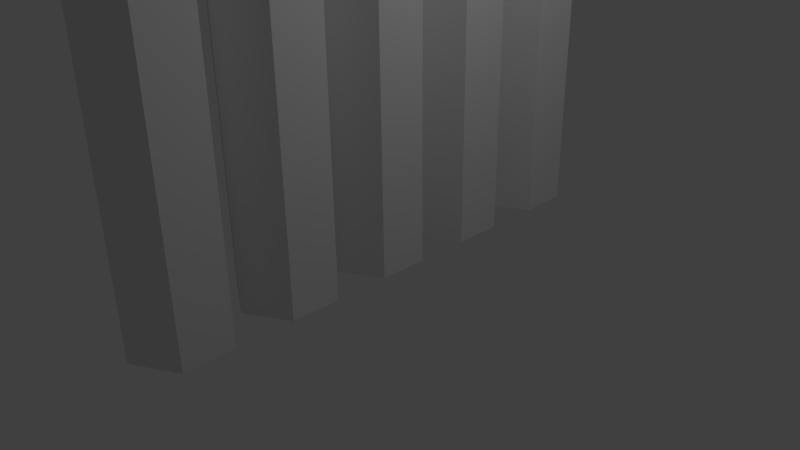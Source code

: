 # Source: pencilsade.blend  (saved by Blender 2.75.0; exported with 4.5.12 LTS)
import bpy
from mathutils import Matrix  # noqa: F401  (used for matrix-valued properties, if any)

bpy.ops.wm.read_factory_settings(use_empty=True)
scene = bpy.context.scene
scene.name = 'Scene'

# ---- collections
col_collection_1 = bpy.data.collections.new('Collection 1'); scene.collection.children.link(col_collection_1)

# ---- materials (node trees are filled in below, after node groups)
mat_material_001 = bpy.data.materials.new('Material.001')
mat_material_001.alpha_threshold = 0.0
mat_material_001.use_transparent_shadow = False
mat_material_001.roughness = 0.5

# ---- material node trees

# ---- world
world_world = bpy.data.worlds.new('World'); scene.world = world_world
world_world.color = (0.05088, 0.05088, 0.05088)
world_world.use_sun_shadow = False
world_world.sun_shadow_jitter_overblur = 0.0
world_world.cycles.sampling_method = 'MANUAL'
world_world.cycles.sample_map_resolution = 256

# ---- cameras
cam_camera = bpy.data.cameras.new('Camera')
cam_camera.clip_end = 100.0
cam_camera.lens = 35.0
cam_camera.sensor_width = 32.0
cam_camera.sensor_height = 18.0
cam_camera.ortho_scale = 7.314
cam_camera.dof.focus_distance = 0.0
cam_camera.dof.aperture_fstop = 128.0

# ---- lights
light_lamp = bpy.data.lights.new('Lamp', 'POINT')
light_lamp.transmission_factor = 0.0
light_lamp.cutoff_distance = 30.0
light_lamp.energy = 100.0
light_lamp.shadow_buffer_clip_start = 1.001
light_lamp.shadow_soft_size = 0.1
light_lamp.shadow_maximum_resolution = 0.006
light_lamp.use_absolute_resolution = True
light_lamp.cycles.use_multiple_importance_sampling = False

# ---- meshes
me_cylinder = bpy.data.meshes.new('Cylinder')
me_cylinder.from_pydata([(1.712, 0.1185, 0.6365), (1.645, 0.1185, 0.7011), (1.204, 0.1185, 0.6764), (1.204, 0.1185, 0.5966), (1.645, 0.1185, 0.572), (1.697, 0.9071, 0.6365), (1.631, 0.8934, 0.7011), (1.193, 0.6923, 0.6764), (1.193, 0.6923, 0.5966), (1.631, 0.8934, 0.572), (1.652, 1.682, 0.6365), (1.587, 1.655, 0.7011), (1.161, 1.256, 0.6764), (1.161, 1.256, 0.5966), (1.587, 1.655, 0.572), (1.578, 2.431, 0.6365), (1.516, 2.39, 0.7011), (1.108, 1.801, 0.6764), (1.108, 1.801, 0.5966), (1.516, 2.39, 0.572), (1.476, 3.139, 0.6365), (1.417, 3.087, 0.7011), (1.035, 2.317, 0.6764), (1.035, 2.317, 0.5966), (1.417, 3.087, 0.572), (1.347, 3.797, 0.6365), (1.294, 3.733, 0.7011), (0.9438, 2.795, 0.6764), (0.9438, 2.795, 0.5966), (1.294, 3.733, 0.572), (1.195, 4.391, 0.6365), (1.147, 4.316, 0.7011), (0.8351, 3.227, 0.6764), (0.8351, 3.227, 0.5966), (1.147, 4.316, 0.572), (1.021, 4.912, 0.6365), (0.9799, 4.828, 0.7011), (0.7113, 3.606, 0.6764), (0.7113, 3.606, 0.5966), (0.9799, 4.828, 0.572), (0.8285, 5.351, 0.6365), (0.7949, 5.26, 0.7011), (0.5743, 3.926, 0.6764), (0.5743, 3.926, 0.5966), (0.7949, 5.26, 0.572), (0.6211, 5.701, 0.6365), (0.5954, 5.603, 0.7011), (0.4265, 4.18, 0.6764), (0.4265, 4.18, 0.5966), (0.5954, 5.603, 0.572), (0.4021, 5.955, 0.6365), (0.3848, 5.853, 0.7011), (0.2705, 4.365, 0.6764), (0.2705, 4.365, 0.5966), (0.3848, 5.853, 0.572), (0.1753, 6.109, 0.6365), (0.1666, 6.005, 0.7011), (0.109, 4.477, 0.6764), (0.109, 4.477, 0.5966), (0.1666, 6.005, 0.572), (-0.05543, 6.16, 0.6365), (-0.05543, 6.055, 0.7011), (-0.05543, 4.515, 0.6764), (-0.05543, 4.515, 0.5966), (-0.05543, 6.055, 0.572), (-0.2862, 6.109, 0.6365), (-0.2774, 6.005, 0.7011), (-0.2198, 4.477, 0.6764), (-0.2198, 4.477, 0.5966), (-0.2774, 6.005, 0.572), (-0.513, 5.955, 0.6365), (-0.4956, 5.853, 0.7011), (-0.3814, 4.365, 0.6764), (-0.3814, 4.365, 0.5966), (-0.4956, 5.853, 0.572), (-0.732, 5.701, 0.6365), (-0.7063, 5.603, 0.7011), (-0.5374, 4.18, 0.6764), (-0.5374, 4.18, 0.5966), (-0.7063, 5.603, 0.572), (-0.9394, 5.351, 0.6365), (-0.9058, 5.26, 0.7011), (-0.6852, 3.926, 0.6764), (-0.6852, 3.926, 0.5966), (-0.9058, 5.26, 0.572), (-1.132, 4.912, 0.6365), (-1.091, 4.828, 0.7011), (-0.8221, 3.606, 0.6764), (-0.8221, 3.606, 0.5966), (-1.091, 4.828, 0.572), (-1.306, 4.391, 0.6365), (-1.258, 4.316, 0.7011), (-0.946, 3.227, 0.6764), (-0.946, 3.227, 0.5966), (-1.258, 4.316, 0.572), (-1.458, 3.797, 0.6365), (-1.405, 3.733, 0.7011), (-1.055, 2.795, 0.6764), (-1.055, 2.795, 0.5966), (-1.405, 3.733, 0.572), (-1.586, 3.139, 0.6365), (-1.528, 3.087, 0.7011), (-1.146, 2.317, 0.6764), (-1.146, 2.317, 0.5966), (-1.528, 3.087, 0.572), (-1.689, 2.431, 0.6365), (-1.627, 2.39, 0.7011), (-1.219, 1.801, 0.6764), (-1.219, 1.801, 0.5966), (-1.627, 2.39, 0.572), (-1.763, 1.682, 0.6365), (-1.698, 1.655, 0.7011), (-1.272, 1.256, 0.6764), (-1.272, 1.256, 0.5966), (-1.698, 1.655, 0.572), (-1.808, 0.9071, 0.6365), (-1.742, 0.8934, 0.7011), (-1.304, 0.6923, 0.6764), (-1.304, 0.6923, 0.5966), (-1.742, 0.8934, 0.572), (-1.823, 0.1185, 0.6365), (-1.756, 0.1185, 0.7011), (-1.315, 0.1185, 0.6764), (-1.315, 0.1185, 0.5966), (-1.756, 0.1185, 0.572), (-1.808, -0.6701, 0.6365), (-1.742, -0.6564, 0.7011), (-1.304, -0.4554, 0.6764), (-1.304, -0.4554, 0.5966), (-1.742, -0.6564, 0.572), (-1.763, -1.445, 0.6365), (-1.698, -1.418, 0.7011), (-1.272, -1.019, 0.6764), (-1.272, -1.019, 0.5966), (-1.698, -1.418, 0.572), (-1.689, -2.194, 0.6365), (-1.627, -2.153, 0.7011), (-1.219, -1.564, 0.6764), (-1.219, -1.564, 0.5966), (-1.627, -2.153, 0.572), (-1.586, -2.902, 0.6365), (-1.528, -2.85, 0.7011), (-1.146, -2.08, 0.6764), (-1.146, -2.08, 0.5966), (-1.528, -2.85, 0.572), (-1.458, -3.56, 0.6365), (-1.405, -3.496, 0.7011), (-1.055, -2.558, 0.6764), (-1.055, -2.558, 0.5966), (-1.405, -3.496, 0.572), (-1.306, -4.154, 0.6365), (-1.258, -4.079, 0.7011), (-0.946, -2.99, 0.6764), (-0.946, -2.99, 0.5966), (-1.258, -4.079, 0.572), (-1.132, -4.675, 0.6365), (-1.091, -4.591, 0.7011), (-0.8221, -3.369, 0.6764), (-0.8221, -3.369, 0.5966), (-1.091, -4.591, 0.572), (-0.9394, -5.114, 0.6365), (-0.9058, -5.023, 0.7011), (-0.6852, -3.689, 0.6764), (-0.6852, -3.689, 0.5966), (-0.9058, -5.023, 0.572), (-0.732, -5.464, 0.6365), (-0.7063, -5.366, 0.7011), (-0.5374, -3.943, 0.6764), (-0.5374, -3.943, 0.5966), (-0.7063, -5.366, 0.572), (-0.513, -5.718, 0.6365), (-0.4956, -5.616, 0.7011), (-0.3814, -4.128, 0.6764), (-0.3814, -4.128, 0.5966), (-0.4956, -5.616, 0.572), (-0.2862, -5.872, 0.6365), (-0.2774, -5.768, 0.7011), (-0.2198, -4.24, 0.6764), (-0.2198, -4.24, 0.5966), (-0.2774, -5.768, 0.572), (-0.05543, -5.923, 0.6365), (-0.05543, -5.818, 0.7011), (-0.05543, -4.278, 0.6764), (-0.05543, -4.278, 0.5966), (-0.05543, -5.818, 0.572), (0.1753, -5.872, 0.6365), (0.1666, -5.768, 0.7011), (0.109, -4.24, 0.6764), (0.109, -4.24, 0.5966), (0.1666, -5.768, 0.572), (0.4021, -5.718, 0.6365), (0.3848, -5.616, 0.7011), (0.2705, -4.128, 0.6764), (0.2705, -4.128, 0.5966), (0.3848, -5.616, 0.572), (0.6211, -5.464, 0.6365), (0.5954, -5.366, 0.7011), (0.4265, -3.943, 0.6764), (0.4265, -3.943, 0.5966), (0.5954, -5.366, 0.572), (0.8285, -5.114, 0.6365), (0.7949, -5.023, 0.7011), (0.5743, -3.689, 0.6764), (0.5743, -3.689, 0.5966), (0.7949, -5.023, 0.572), (1.021, -4.675, 0.6365), (0.9799, -4.591, 0.7011), (0.7113, -3.369, 0.6764), (0.7113, -3.369, 0.5966), (0.9799, -4.591, 0.572), (1.195, -4.154, 0.6365), (1.147, -4.079, 0.7011), (0.8351, -2.99, 0.6764), (0.8351, -2.99, 0.5966), (1.147, -4.079, 0.572), (1.347, -3.56, 0.6365), (1.294, -3.496, 0.7011), (0.9438, -2.558, 0.6764), (0.9438, -2.558, 0.5966), (1.294, -3.496, 0.572), (1.476, -2.902, 0.6365), (1.417, -2.85, 0.7011), (1.035, -2.08, 0.6764), (1.035, -2.08, 0.5966), (1.417, -2.85, 0.572), (1.578, -2.194, 0.6365), (1.516, -2.153, 0.7011), (1.108, -1.564, 0.6764), (1.108, -1.564, 0.5966), (1.516, -2.153, 0.572), (1.652, -1.445, 0.6365), (1.587, -1.418, 0.7011), (1.161, -1.019, 0.6764), (1.161, -1.019, 0.5966), (1.587, -1.418, 0.572), (1.697, -0.6701, 0.6365), (1.631, -0.6564, 0.7011), (1.193, -0.4554, 0.6764), (1.193, -0.4554, 0.5966), (1.631, -0.6564, 0.572), (0.0, 1.0, -1.0), (0.0, 1.0, 1.525), (0.866, 0.5, -1.0), (0.866, 0.5, 1.525), (0.866, -0.5, -1.0), (0.866, -0.5, 1.525), (-8.742e-08, -1.0, -1.0), (-8.742e-08, -1.0, 1.525), (-0.866, -0.5, -1.0), (-0.866, -0.5, 1.525), (-0.866, 0.5, -1.0), (-0.866, 0.5, 1.525), (0.1468, 0.08474, 1.719), (2.794e-07, 0.1695, 1.719), (0.1468, -0.08474, 1.719), (2.646e-07, -0.1695, 1.719), (-0.1468, -0.08474, 1.719), (-0.1468, 0.08474, 1.719), (0.1276, 0.07368, 1.825), (3.653e-07, 0.1474, 1.825), (0.1276, -0.07368, 1.825), (3.524e-07, -0.1474, 1.825), (-0.1276, -0.07368, 1.825), (-0.1276, 0.07368, 1.825), (0.0, 3.104, -1.0), (0.0, 3.104, 1.525), (0.866, 2.604, -1.0), (0.866, 2.604, 1.525), (0.866, 1.604, -1.0), (0.866, 1.604, 1.525), (-8.742e-08, 1.104, -1.0), (-8.742e-08, 1.104, 1.525), (-0.866, 1.604, -1.0), (-0.866, 1.604, 1.525), (-0.866, 2.604, -1.0), (-0.866, 2.604, 1.525), (0.1468, 2.188, 1.719), (2.794e-07, 2.273, 1.719), (0.1468, 2.019, 1.719), (2.646e-07, 1.934, 1.719), (-0.1468, 2.019, 1.719), (-0.1468, 2.188, 1.719), (0.1276, 2.177, 1.825), (3.653e-07, 2.251, 1.825), (0.1276, 2.03, 1.825), (3.524e-07, 1.956, 1.825), (-0.1276, 2.03, 1.825), (-0.1276, 2.177, 1.825), (0.0, -1.123, -1.0), (0.0, -1.123, 1.525), (0.866, -1.623, -1.0), (0.866, -1.623, 1.525), (0.866, -2.623, -1.0), (0.866, -2.623, 1.525), (-8.742e-08, -3.123, -1.0), (-8.742e-08, -3.123, 1.525), (-0.866, -2.623, -1.0), (-0.866, -2.623, 1.525), (-0.866, -1.623, -1.0), (-0.866, -1.623, 1.525), (0.1468, -2.038, 1.719), (2.794e-07, -1.953, 1.719), (0.1468, -2.208, 1.719), (2.646e-07, -2.292, 1.719), (-0.1468, -2.208, 1.719), (-0.1468, -2.038, 1.719), (0.1276, -2.049, 1.825), (3.653e-07, -1.976, 1.825), (0.1276, -2.197, 1.825), (3.524e-07, -2.27, 1.825), (-0.1276, -2.197, 1.825), (-0.1276, -2.049, 1.825), (0.0, -3.304, -1.0), (0.0, -3.304, 1.525), (0.866, -3.804, -1.0), (0.866, -3.804, 1.525), (0.866, -4.804, -1.0), (0.866, -4.804, 1.525), (-8.742e-08, -5.304, -1.0), (-8.742e-08, -5.304, 1.525), (-0.866, -4.804, -1.0), (-0.866, -4.804, 1.525), (-0.866, -3.804, -1.0), (-0.866, -3.804, 1.525), (0.1468, -4.219, 1.719), (2.794e-07, -4.134, 1.719), (0.1468, -4.388, 1.719), (2.646e-07, -4.473, 1.719), (-0.1468, -4.388, 1.719), (-0.1468, -4.219, 1.719), (0.1276, -4.23, 1.825), (3.653e-07, -4.156, 1.825), (0.1276, -4.377, 1.825), (3.524e-07, -4.451, 1.825), (-0.1276, -4.377, 1.825), (-0.1276, -4.23, 1.825), (0.0, 5.232, -1.0), (0.0, 5.232, 1.525), (0.866, 4.732, -1.0), (0.866, 4.732, 1.525), (0.866, 3.732, -1.0), (0.866, 3.732, 1.525), (-8.742e-08, 3.232, -1.0), (-8.742e-08, 3.232, 1.525), (-0.866, 3.732, -1.0), (-0.866, 3.732, 1.525), (-0.866, 4.732, -1.0), (-0.866, 4.732, 1.525), (0.1468, 4.317, 1.719), (2.794e-07, 4.401, 1.719), (0.1468, 4.147, 1.719), (2.646e-07, 4.062, 1.719), (-0.1468, 4.147, 1.719), (-0.1468, 4.317, 1.719), (0.1276, 4.305, 1.825), (3.653e-07, 4.379, 1.825), (0.1276, 4.158, 1.825), (3.524e-07, 4.084, 1.825), (-0.1276, 4.158, 1.825), (-0.1276, 4.305, 1.825)], [], [(0, 5, 6, 1), (1, 6, 7, 2), (2, 7, 8, 3), (3, 8, 9, 4), (0, 4, 9, 5), (5, 10, 11, 6), (6, 11, 12, 7), (7, 12, 13, 8), (8, 13, 14, 9), (9, 14, 10, 5), (10, 15, 16, 11), (11, 16, 17, 12), (12, 17, 18, 13), (13, 18, 19, 14), (14, 19, 15, 10), (15, 20, 21, 16), (16, 21, 22, 17), (17, 22, 23, 18), (18, 23, 24, 19), (19, 24, 20, 15), (20, 25, 26, 21), (21, 26, 27, 22), (22, 27, 28, 23), (23, 28, 29, 24), (24, 29, 25, 20), (25, 30, 31, 26), (26, 31, 32, 27), (27, 32, 33, 28), (28, 33, 34, 29), (29, 34, 30, 25), (30, 35, 36, 31), (31, 36, 37, 32), (32, 37, 38, 33), (33, 38, 39, 34), (34, 39, 35, 30), (35, 40, 41, 36), (36, 41, 42, 37), (37, 42, 43, 38), (38, 43, 44, 39), (39, 44, 40, 35), (40, 45, 46, 41), (41, 46, 47, 42), (42, 47, 48, 43), (43, 48, 49, 44), (44, 49, 45, 40), (45, 50, 51, 46), (46, 51, 52, 47), (47, 52, 53, 48), (48, 53, 54, 49), (49, 54, 50, 45), (50, 55, 56, 51), (51, 56, 57, 52), (52, 57, 58, 53), (53, 58, 59, 54), (54, 59, 55, 50), (55, 60, 61, 56), (56, 61, 62, 57), (57, 62, 63, 58), (58, 63, 64, 59), (59, 64, 60, 55), (60, 65, 66, 61), (61, 66, 67, 62), (62, 67, 68, 63), (63, 68, 69, 64), (64, 69, 65, 60), (65, 70, 71, 66), (66, 71, 72, 67), (67, 72, 73, 68), (68, 73, 74, 69), (69, 74, 70, 65), (70, 75, 76, 71), (71, 76, 77, 72), (72, 77, 78, 73), (73, 78, 79, 74), (74, 79, 75, 70), (75, 80, 81, 76), (76, 81, 82, 77), (77, 82, 83, 78), (78, 83, 84, 79), (79, 84, 80, 75), (80, 85, 86, 81), (81, 86, 87, 82), (82, 87, 88, 83), (83, 88, 89, 84), (84, 89, 85, 80), (85, 90, 91, 86), (86, 91, 92, 87), (87, 92, 93, 88), (88, 93, 94, 89), (89, 94, 90, 85), (90, 95, 96, 91), (91, 96, 97, 92), (92, 97, 98, 93), (93, 98, 99, 94), (94, 99, 95, 90), (95, 100, 101, 96), (96, 101, 102, 97), (97, 102, 103, 98), (98, 103, 104, 99), (99, 104, 100, 95), (100, 105, 106, 101), (101, 106, 107, 102), (102, 107, 108, 103), (103, 108, 109, 104), (104, 109, 105, 100), (105, 110, 111, 106), (106, 111, 112, 107), (107, 112, 113, 108), (108, 113, 114, 109), (109, 114, 110, 105), (110, 115, 116, 111), (111, 116, 117, 112), (112, 117, 118, 113), (113, 118, 119, 114), (114, 119, 115, 110), (115, 120, 121, 116), (116, 121, 122, 117), (117, 122, 123, 118), (118, 123, 124, 119), (119, 124, 120, 115), (120, 125, 126, 121), (121, 126, 127, 122), (122, 127, 128, 123), (123, 128, 129, 124), (124, 129, 125, 120), (125, 130, 131, 126), (126, 131, 132, 127), (127, 132, 133, 128), (128, 133, 134, 129), (129, 134, 130, 125), (130, 135, 136, 131), (131, 136, 137, 132), (132, 137, 138, 133), (133, 138, 139, 134), (134, 139, 135, 130), (135, 140, 141, 136), (136, 141, 142, 137), (137, 142, 143, 138), (138, 143, 144, 139), (139, 144, 140, 135), (140, 145, 146, 141), (141, 146, 147, 142), (142, 147, 148, 143), (143, 148, 149, 144), (144, 149, 145, 140), (145, 150, 151, 146), (146, 151, 152, 147), (147, 152, 153, 148), (148, 153, 154, 149), (149, 154, 150, 145), (150, 155, 156, 151), (151, 156, 157, 152), (152, 157, 158, 153), (153, 158, 159, 154), (154, 159, 155, 150), (155, 160, 161, 156), (156, 161, 162, 157), (157, 162, 163, 158), (158, 163, 164, 159), (159, 164, 160, 155), (160, 165, 166, 161), (161, 166, 167, 162), (162, 167, 168, 163), (163, 168, 169, 164), (164, 169, 165, 160), (165, 170, 171, 166), (166, 171, 172, 167), (167, 172, 173, 168), (168, 173, 174, 169), (169, 174, 170, 165), (170, 175, 176, 171), (171, 176, 177, 172), (172, 177, 178, 173), (173, 178, 179, 174), (174, 179, 175, 170), (175, 180, 181, 176), (176, 181, 182, 177), (177, 182, 183, 178), (178, 183, 184, 179), (179, 184, 180, 175), (180, 185, 186, 181), (181, 186, 187, 182), (182, 187, 188, 183), (183, 188, 189, 184), (184, 189, 185, 180), (185, 190, 191, 186), (186, 191, 192, 187), (187, 192, 193, 188), (188, 193, 194, 189), (189, 194, 190, 185), (190, 195, 196, 191), (191, 196, 197, 192), (192, 197, 198, 193), (193, 198, 199, 194), (194, 199, 195, 190), (195, 200, 201, 196), (196, 201, 202, 197), (197, 202, 203, 198), (198, 203, 204, 199), (199, 204, 200, 195), (200, 205, 206, 201), (201, 206, 207, 202), (202, 207, 208, 203), (203, 208, 209, 204), (204, 209, 205, 200), (205, 210, 211, 206), (206, 211, 212, 207), (207, 212, 213, 208), (208, 213, 214, 209), (209, 214, 210, 205), (210, 215, 216, 211), (211, 216, 217, 212), (212, 217, 218, 213), (213, 218, 219, 214), (214, 219, 215, 210), (215, 220, 221, 216), (216, 221, 222, 217), (217, 222, 223, 218), (218, 223, 224, 219), (219, 224, 220, 215), (220, 225, 226, 221), (221, 226, 227, 222), (222, 227, 228, 223), (223, 228, 229, 224), (224, 229, 225, 220), (225, 230, 231, 226), (226, 231, 232, 227), (227, 232, 233, 228), (228, 233, 234, 229), (229, 234, 230, 225), (230, 235, 236, 231), (231, 236, 237, 232), (232, 237, 238, 233), (233, 238, 239, 234), (234, 239, 235, 230), (235, 0, 1, 236), (236, 1, 2, 237), (237, 2, 3, 238), (238, 3, 4, 239), (239, 4, 0, 235), (240, 241, 243, 242), (242, 243, 245, 244), (244, 245, 247, 246), (246, 247, 249, 248), (249, 247, 255, 256), (250, 251, 241, 240), (248, 249, 251, 250), (240, 242, 244, 246, 248, 250), (257, 256, 262, 263), (245, 243, 252, 254), (251, 249, 256, 257), (243, 241, 253, 252), (247, 245, 254, 255), (241, 251, 257, 253), (258, 259, 263, 262, 261, 260), (255, 254, 260, 261), (252, 253, 259, 258), (253, 257, 263, 259), (256, 255, 261, 262), (254, 252, 258, 260), (264, 265, 267, 266), (266, 267, 269, 268), (268, 269, 271, 270), (270, 271, 273, 272), (273, 271, 279, 280), (274, 275, 265, 264), (272, 273, 275, 274), (264, 266, 268, 270, 272, 274), (281, 280, 286, 287), (269, 267, 276, 278), (275, 273, 280, 281), (267, 265, 277, 276), (271, 269, 278, 279), (265, 275, 281, 277), (282, 283, 287, 286, 285, 284), (279, 278, 284, 285), (276, 277, 283, 282), (277, 281, 287, 283), (280, 279, 285, 286), (278, 276, 282, 284), (288, 289, 291, 290), (290, 291, 293, 292), (292, 293, 295, 294), (294, 295, 297, 296), (297, 295, 303, 304), (298, 299, 289, 288), (296, 297, 299, 298), (288, 290, 292, 294, 296, 298), (305, 304, 310, 311), (293, 291, 300, 302), (299, 297, 304, 305), (291, 289, 301, 300), (295, 293, 302, 303), (289, 299, 305, 301), (306, 307, 311, 310, 309, 308), (303, 302, 308, 309), (300, 301, 307, 306), (301, 305, 311, 307), (304, 303, 309, 310), (302, 300, 306, 308), (312, 313, 315, 314), (314, 315, 317, 316), (316, 317, 319, 318), (318, 319, 321, 320), (321, 319, 327, 328), (322, 323, 313, 312), (320, 321, 323, 322), (312, 314, 316, 318, 320, 322), (329, 328, 334, 335), (317, 315, 324, 326), (323, 321, 328, 329), (315, 313, 325, 324), (319, 317, 326, 327), (313, 323, 329, 325), (330, 331, 335, 334, 333, 332), (327, 326, 332, 333), (324, 325, 331, 330), (325, 329, 335, 331), (328, 327, 333, 334), (326, 324, 330, 332), (336, 337, 339, 338), (338, 339, 341, 340), (340, 341, 343, 342), (342, 343, 345, 344), (345, 343, 351, 352), (346, 347, 337, 336), (344, 345, 347, 346), (336, 338, 340, 342, 344, 346), (353, 352, 358, 359), (341, 339, 348, 350), (347, 345, 352, 353), (339, 337, 349, 348), (343, 341, 350, 351), (337, 347, 353, 349), (354, 355, 359, 358, 357, 356), (351, 350, 356, 357), (348, 349, 355, 354), (349, 353, 359, 355), (352, 351, 357, 358), (350, 348, 354, 356)])
_uv = me_cylinder.uv_layers.new(name='UVMap')
_uv.uv.foreach_set('vector', [0.4199, 0.2675, 0.4719, 0.2618, 0.4722, 0.2682, 0.4202, 0.2738, 0.4202, 0.2738, 0.4722, 0.2682, 0.4633, 0.3007, 0.4218, 0.3042, 0.4218, 0.3042, 0.4633, 0.3007, 0.4639, 0.3066, 0.4221, 0.31, 0.4221, 0.31, 0.4639, 0.3066, 0.4811, 0.338, 0.4234, 0.3425, 0.4237, 0.3494, 0.4234, 0.3425, 0.4811, 0.338, 0.4827, 0.3448, 0.4719, 0.2618, 0.5229, 0.2519, 0.5231, 0.2585, 0.4722, 0.2682, 0.4722, 0.2682, 0.5231, 0.2585, 0.5043, 0.295, 0.4633, 0.3007, 0.4633, 0.3007, 0.5043, 0.295, 0.5052, 0.3009, 0.4639, 0.3066, 0.4639, 0.3066, 0.5052, 0.3009, 0.5378, 0.3301, 0.4811, 0.338, 0.4811, 0.338, 0.5378, 0.3301, 0.5407, 0.3367, 0.4827, 0.3448, 0.5229, 0.2519, 0.5713, 0.2387, 0.5716, 0.2452, 0.5231, 0.2585, 0.5231, 0.2585, 0.5716, 0.2452, 0.5439, 0.2872, 0.5043, 0.295, 0.5043, 0.295, 0.5439, 0.2872, 0.5453, 0.293, 0.5052, 0.3009, 0.5052, 0.3009, 0.5453, 0.293, 0.5929, 0.3192, 0.5378, 0.3301, 0.5378, 0.3301, 0.5929, 0.3192, 0.5969, 0.3256, 0.5407, 0.3367, 0.5713, 0.2387, 0.6155, 0.2233, 0.6158, 0.2295, 0.5716, 0.2452, 0.5716, 0.2452, 0.6158, 0.2295, 0.5818, 0.2777, 0.5439, 0.2872, 0.5439, 0.2872, 0.5818, 0.2777, 0.5834, 0.2834, 0.5453, 0.293, 0.5453, 0.293, 0.5834, 0.2834, 0.6452, 0.3058, 0.5929, 0.3192, 0.5929, 0.3192, 0.6452, 0.3058, 0.6503, 0.3118, 0.5969, 0.3256, 0.6155, 0.2233, 0.6545, 0.2075, 0.6546, 0.213, 0.6158, 0.2295, 0.6158, 0.2295, 0.6546, 0.213, 0.6169, 0.2665, 0.5818, 0.2777, 0.5818, 0.2777, 0.6169, 0.2665, 0.6189, 0.2721, 0.5834, 0.2834, 0.5834, 0.2834, 0.6189, 0.2721, 0.6936, 0.2908, 0.6452, 0.3058, 0.6452, 0.3058, 0.6936, 0.2908, 0.6996, 0.2963, 0.6503, 0.3118, 0.6545, 0.2075, 0.6877, 0.1929, 0.6875, 0.1976, 0.6546, 0.213, 0.6546, 0.213, 0.6875, 0.1976, 0.6486, 0.254, 0.6169, 0.2665, 0.6169, 0.2665, 0.6486, 0.254, 0.651, 0.2596, 0.6189, 0.2721, 0.6189, 0.2721, 0.651, 0.2596, 0.7373, 0.275, 0.6936, 0.2908, 0.6936, 0.2908, 0.7373, 0.275, 0.7441, 0.2801, 0.6996, 0.2963, 0.6877, 0.1929, 0.7152, 0.1809, 0.7145, 0.185, 0.6875, 0.1976, 0.6875, 0.1976, 0.7145, 0.185, 0.6762, 0.2408, 0.6486, 0.254, 0.6486, 0.254, 0.6762, 0.2408, 0.679, 0.2462, 0.651, 0.2596, 0.651, 0.2596, 0.679, 0.2462, 0.7759, 0.259, 0.7373, 0.275, 0.7373, 0.275, 0.7759, 0.259, 0.7834, 0.2635, 0.7441, 0.2801, 0.7152, 0.1809, 0.7373, 0.1726, 0.7359, 0.176, 0.7145, 0.185, 0.7145, 0.185, 0.7359, 0.176, 0.6993, 0.2272, 0.6762, 0.2408, 0.6762, 0.2408, 0.6993, 0.2272, 0.7027, 0.2324, 0.679, 0.2462, 0.679, 0.2462, 0.7027, 0.2324, 0.8086, 0.2427, 0.7759, 0.259, 0.7759, 0.259, 0.8086, 0.2427, 0.8168, 0.2467, 0.7834, 0.2635, 0.7373, 0.1726, 0.7546, 0.168, 0.7526, 0.171, 0.7359, 0.176, 0.7359, 0.176, 0.7526, 0.171, 0.7175, 0.2136, 0.6993, 0.2272, 0.6993, 0.2272, 0.7175, 0.2136, 0.7217, 0.2184, 0.7027, 0.2324, 0.7027, 0.2324, 0.7217, 0.2184, 0.8349, 0.2261, 0.8086, 0.2427, 0.8086, 0.2427, 0.8349, 0.2261, 0.8436, 0.2294, 0.8168, 0.2467, 0.7546, 0.168, 0.7676, 0.1669, 0.765, 0.1694, 0.7526, 0.171, 0.7526, 0.171, 0.765, 0.1694, 0.7306, 0.2003, 0.7175, 0.2136, 0.7175, 0.2136, 0.7306, 0.2003, 0.7357, 0.2042, 0.7217, 0.2184, 0.7217, 0.2184, 0.7357, 0.2042, 0.854, 0.2094, 0.8349, 0.2261, 0.8349, 0.2261, 0.854, 0.2094, 0.8632, 0.2117, 0.8436, 0.2294, 0.7676, 0.1669, 0.7767, 0.1685, 0.7735, 0.1704, 0.765, 0.1694, 0.765, 0.1694, 0.7735, 0.1704, 0.7384, 0.1877, 0.7306, 0.2003, 0.7306, 0.2003, 0.7384, 0.1877, 0.7443, 0.19, 0.7357, 0.2042, 0.7357, 0.2042, 0.7443, 0.19, 0.8656, 0.1924, 0.854, 0.2094, 0.854, 0.2094, 0.8656, 0.1924, 0.8751, 0.1936, 0.8632, 0.2117, 0.7767, 0.1685, 0.7827, 0.1723, 0.7775, 0.1727, 0.7735, 0.1704, 0.7735, 0.1704, 0.7775, 0.1727, 0.7412, 0.1758, 0.7384, 0.1877, 0.7384, 0.1877, 0.7412, 0.1758, 0.7473, 0.1759, 0.7443, 0.19, 0.7443, 0.19, 0.7473, 0.1759, 0.8693, 0.1754, 0.8656, 0.1924, 0.8656, 0.1924, 0.8693, 0.1754, 0.8789, 0.1753, 0.8751, 0.1936, 0.7827, 0.1723, 0.7782, 0.1766, 0.7748, 0.1754, 0.7775, 0.1727, 0.7775, 0.1727, 0.7748, 0.1754, 0.739, 0.164, 0.7412, 0.1758, 0.7412, 0.1758, 0.739, 0.164, 0.7447, 0.1619, 0.7473, 0.1759, 0.7473, 0.1759, 0.7447, 0.1619, 0.8653, 0.1584, 0.8693, 0.1754, 0.8693, 0.1754, 0.8653, 0.1584, 0.8748, 0.1571, 0.8789, 0.1753, 0.7782, 0.1766, 0.7704, 0.1791, 0.7675, 0.1771, 0.7748, 0.1754, 0.7748, 0.1754, 0.7675, 0.1771, 0.7316, 0.1517, 0.739, 0.164, 0.739, 0.164, 0.7316, 0.1517, 0.7364, 0.148, 0.7447, 0.1619, 0.7447, 0.1619, 0.7364, 0.148, 0.8536, 0.1417, 0.8653, 0.1584, 0.8653, 0.1584, 0.8536, 0.1417, 0.8627, 0.1392, 0.8748, 0.1571, 0.7704, 0.1791, 0.7584, 0.1791, 0.7561, 0.1766, 0.7675, 0.1771, 0.7675, 0.1771, 0.7561, 0.1766, 0.7188, 0.1391, 0.7316, 0.1517, 0.7316, 0.1517, 0.7188, 0.1391, 0.7228, 0.1344, 0.7364, 0.148, 0.7364, 0.148, 0.7228, 0.1344, 0.8344, 0.1252, 0.8536, 0.1417, 0.8536, 0.1417, 0.8344, 0.1252, 0.843, 0.1219, 0.8627, 0.1392, 0.7584, 0.1791, 0.7418, 0.1761, 0.7401, 0.173, 0.7561, 0.1766, 0.7561, 0.1766, 0.7401, 0.173, 0.7008, 0.1263, 0.7188, 0.1391, 0.7188, 0.1391, 0.7008, 0.1263, 0.704, 0.1211, 0.7228, 0.1344, 0.7228, 0.1344, 0.704, 0.1211, 0.8082, 0.1092, 0.8344, 0.1252, 0.8344, 0.1252, 0.8082, 0.1092, 0.8162, 0.1051, 0.843, 0.1219, 0.7418, 0.1761, 0.7199, 0.1696, 0.7188, 0.1658, 0.7401, 0.173, 0.7401, 0.173, 0.7188, 0.1658, 0.6778, 0.1137, 0.7008, 0.1263, 0.7008, 0.1263, 0.6778, 0.1137, 0.6804, 0.1082, 0.704, 0.1211, 0.704, 0.1211, 0.6804, 0.1082, 0.7756, 0.09359, 0.8082, 0.1092, 0.8082, 0.1092, 0.7756, 0.09359, 0.7829, 0.08894, 0.8162, 0.1051, 0.7199, 0.1696, 0.6922, 0.1597, 0.6916, 0.1551, 0.7188, 0.1658, 0.7188, 0.1658, 0.6916, 0.1551, 0.6501, 0.1016, 0.6778, 0.1137, 0.6778, 0.1137, 0.6501, 0.1016, 0.6522, 0.09595, 0.6804, 0.1082, 0.6804, 0.1082, 0.6522, 0.09595, 0.7372, 0.07851, 0.7756, 0.09359, 0.7756, 0.09359, 0.7372, 0.07851, 0.7438, 0.07338, 0.7829, 0.08894, 0.6922, 0.1597, 0.6583, 0.1472, 0.6581, 0.1418, 0.6916, 0.1551, 0.6916, 0.1551, 0.6581, 0.1418, 0.6181, 0.0902, 0.6501, 0.1016, 0.6501, 0.1016, 0.6181, 0.0902, 0.62, 0.08449, 0.6522, 0.09595, 0.6522, 0.09595, 0.62, 0.08449, 0.6936, 0.06403, 0.7372, 0.07851, 0.7372, 0.07851, 0.6936, 0.06403, 0.6994, 0.05844, 0.7438, 0.07338, 0.6583, 0.1472, 0.6183, 0.1334, 0.6184, 0.1272, 0.6581, 0.1418, 0.6581, 0.1418, 0.6184, 0.1272, 0.5827, 0.07987, 0.6181, 0.0902, 0.6181, 0.0902, 0.5827, 0.07987, 0.5842, 0.07408, 0.62, 0.08449, 0.62, 0.08449, 0.5842, 0.07408, 0.6454, 0.05044, 0.6936, 0.06403, 0.6936, 0.06403, 0.6454, 0.05044, 0.6502, 0.04443, 0.6994, 0.05844, 0.6183, 0.1334, 0.5729, 0.1196, 0.5731, 0.1129, 0.6184, 0.1272, 0.6184, 0.1272, 0.5731, 0.1129, 0.5443, 0.0707, 0.5827, 0.07987, 0.5827, 0.07987, 0.5443, 0.0707, 0.5457, 0.06478, 0.5842, 0.07408, 0.5842, 0.07408, 0.5457, 0.06478, 0.5932, 0.0382, 0.6454, 0.05044, 0.6454, 0.05044, 0.5932, 0.0382, 0.5971, 0.03185, 0.6502, 0.04443, 0.5729, 0.1196, 0.523, 0.1071, 0.5232, 0.1003, 0.5731, 0.1129, 0.5731, 0.1129, 0.5232, 0.1003, 0.504, 0.06262, 0.5443, 0.0707, 0.5443, 0.0707, 0.504, 0.06262, 0.5051, 0.05663, 0.5457, 0.06478, 0.5457, 0.06478, 0.5051, 0.05663, 0.5384, 0.02753, 0.5932, 0.0382, 0.5932, 0.0382, 0.5384, 0.02753, 0.5412, 0.02091, 0.5971, 0.03185, 0.523, 0.1071, 0.4702, 0.09688, 0.4706, 0.09002, 0.5232, 0.1003, 0.5232, 0.1003, 0.4706, 0.09002, 0.4622, 0.05591, 0.504, 0.06262, 0.504, 0.06262, 0.4622, 0.05591, 0.4629, 0.04984, 0.5051, 0.05663, 0.5051, 0.05663, 0.4629, 0.04984, 0.4815, 0.01833, 0.5384, 0.02753, 0.5384, 0.02753, 0.4815, 0.01833, 0.4834, 0.01146, 0.5412, 0.02091, 0.4702, 0.09688, 0.416, 0.08921, 0.4164, 0.08242, 0.4706, 0.09002, 0.4706, 0.09002, 0.4164, 0.08242, 0.4194, 0.05058, 0.4622, 0.05591, 0.4622, 0.05591, 0.4194, 0.05058, 0.4199, 0.04454, 0.4629, 0.04984, 0.4629, 0.04984, 0.4199, 0.04454, 0.4229, 0.01096, 0.4815, 0.01833, 0.4815, 0.01833, 0.4229, 0.01096, 0.4235, 0.003831, 0.4834, 0.01146, 0.416, 0.08921, 0.3624, 0.08515, 0.3628, 0.07874, 0.4164, 0.08242, 0.4164, 0.08242, 0.3628, 0.07874, 0.3766, 0.04769, 0.4194, 0.05058, 0.4194, 0.05058, 0.3766, 0.04769, 0.3767, 0.04169, 0.4199, 0.04454, 0.4199, 0.04454, 0.3767, 0.04169, 0.3632, 0.00748, 0.4229, 0.01096, 0.4229, 0.01096, 0.3632, 0.00748, 0.3623, 0.0002644, 0.4235, 0.003831, 0.3624, 0.08515, 0.3117, 0.08359, 0.3127, 0.07896, 0.3628, 0.07874, 0.3628, 0.07874, 0.3127, 0.07896, 0.335, 0.04762, 0.3766, 0.04769, 0.3766, 0.04769, 0.335, 0.04762, 0.3347, 0.04198, 0.3767, 0.04169, 0.3767, 0.04169, 0.3347, 0.04198, 0.3043, 0.01034, 0.3632, 0.00748, 0.3632, 0.00748, 0.3043, 0.01034, 0.3018, 0.003466, 0.3623, 0.0002644, 0.3117, 0.08359, 0.2696, 0.09392, 0.2695, 0.08828, 0.3127, 0.07896, 0.3127, 0.07896, 0.2695, 0.08828, 0.2962, 0.05157, 0.335, 0.04762, 0.335, 0.04762, 0.2962, 0.05157, 0.2953, 0.04629, 0.3347, 0.04198, 0.3347, 0.04198, 0.2953, 0.04629, 0.2494, 0.02089, 0.3043, 0.01034, 0.3043, 0.01034, 0.2494, 0.02089, 0.2452, 0.01484, 0.3018, 0.003466, 0.2696, 0.09392, 0.2328, 0.1073, 0.2324, 0.1024, 0.2695, 0.08828, 0.2695, 0.08828, 0.2324, 0.1024, 0.2608, 0.05983, 0.2962, 0.05157, 0.2962, 0.05157, 0.2608, 0.05983, 0.2594, 0.05462, 0.2953, 0.04629, 0.2953, 0.04629, 0.2594, 0.05462, 0.2005, 0.03789, 0.2494, 0.02089, 0.2494, 0.02089, 0.2005, 0.03789, 0.1951, 0.03289, 0.2452, 0.01484, 0.2328, 0.1073, 0.203, 0.1224, 0.2024, 0.1184, 0.2324, 0.1024, 0.2324, 0.1024, 0.2024, 0.1184, 0.2295, 0.07143, 0.2608, 0.05983, 0.2608, 0.05983, 0.2295, 0.07143, 0.2275, 0.0665, 0.2594, 0.05462, 0.2594, 0.05462, 0.2275, 0.0665, 0.1584, 0.05785, 0.2005, 0.03789, 0.2005, 0.03789, 0.1584, 0.05785, 0.1522, 0.05374, 0.1951, 0.03289, 0.203, 0.1224, 0.1806, 0.1373, 0.1799, 0.1341, 0.2024, 0.1184, 0.2024, 0.1184, 0.1799, 0.1341, 0.2028, 0.08534, 0.2295, 0.07143, 0.2295, 0.07143, 0.2028, 0.08534, 0.2003, 0.08079, 0.2275, 0.0665, 0.2275, 0.0665, 0.2003, 0.08079, 0.1217, 0.07823, 0.1584, 0.05785, 0.1584, 0.05785, 0.1217, 0.07823, 0.115, 0.07471, 0.1522, 0.05374, 0.1806, 0.1373, 0.1649, 0.1501, 0.1641, 0.1479, 0.1799, 0.1341, 0.1799, 0.1341, 0.1641, 0.1479, 0.1808, 0.1006, 0.2028, 0.08534, 0.2028, 0.08534, 0.1808, 0.1006, 0.1776, 0.09642, 0.2003, 0.08079, 0.2003, 0.08079, 0.1776, 0.09642, 0.08961, 0.09793, 0.1217, 0.07823, 0.1217, 0.07823, 0.08961, 0.09793, 0.08228, 0.09479, 0.115, 0.07471, 0.1649, 0.1501, 0.1545, 0.1606, 0.1538, 0.1589, 0.1641, 0.1479, 0.1641, 0.1479, 0.1538, 0.1589, 0.1633, 0.1165, 0.1808, 0.1006, 0.1808, 0.1006, 0.1633, 0.1165, 0.1594, 0.1127, 0.1776, 0.09642, 0.1776, 0.09642, 0.1594, 0.1127, 0.0619, 0.1166, 0.08961, 0.09793, 0.08961, 0.09793, 0.0619, 0.1166, 0.05404, 0.1138, 0.08228, 0.09479, 0.1545, 0.1606, 0.1478, 0.1682, 0.1472, 0.1669, 0.1538, 0.1589, 0.1538, 0.1589, 0.1472, 0.1669, 0.1503, 0.1326, 0.1633, 0.1165, 0.1633, 0.1165, 0.1503, 0.1326, 0.1453, 0.1293, 0.1594, 0.1127, 0.1594, 0.1127, 0.1453, 0.1293, 0.0392, 0.1342, 0.0619, 0.1166, 0.0619, 0.1166, 0.0392, 0.1342, 0.03088, 0.1318, 0.05404, 0.1138, 0.1478, 0.1682, 0.1435, 0.1733, 0.1429, 0.1722, 0.1472, 0.1669, 0.1472, 0.1669, 0.1429, 0.1722, 0.1414, 0.1484, 0.1503, 0.1326, 0.1503, 0.1326, 0.1414, 0.1484, 0.1353, 0.1459, 0.1453, 0.1293, 0.1453, 0.1293, 0.1353, 0.1459, 0.02235, 0.1509, 0.0392, 0.1342, 0.0392, 0.1342, 0.02235, 0.1509, 0.01372, 0.1491, 0.03088, 0.1318, 0.1435, 0.1733, 0.1398, 0.1768, 0.1397, 0.1756, 0.1429, 0.1722, 0.1429, 0.1722, 0.1397, 0.1756, 0.1366, 0.1638, 0.1414, 0.1484, 0.1414, 0.1484, 0.1366, 0.1638, 0.1293, 0.1625, 0.1353, 0.1459, 0.1353, 0.1459, 0.1293, 0.1625, 0.01214, 0.1669, 0.02235, 0.1509, 0.02235, 0.1509, 0.01214, 0.1669, 0.003377, 0.1661, 0.01372, 0.1491, 0.1398, 0.1768, 0.135, 0.1781, 0.1376, 0.1781, 0.1397, 0.1756, 0.1397, 0.1756, 0.1376, 0.1781, 0.1353, 0.1785, 0.1366, 0.1638, 0.1366, 0.1638, 0.1353, 0.1785, 0.1277, 0.1787, 0.1293, 0.1625, 0.1293, 0.1625, 0.1277, 0.1787, 0.009032, 0.1826, 0.01214, 0.1669, 0.01214, 0.1669, 0.009032, 0.1826, 0.0002644, 0.1829, 0.003377, 0.1661, 0.135, 0.1781, 0.14, 0.1794, 0.1398, 0.1806, 0.1376, 0.1781, 0.1376, 0.1781, 0.1398, 0.1806, 0.1375, 0.193, 0.1353, 0.1785, 0.1353, 0.1785, 0.1375, 0.193, 0.1304, 0.1948, 0.1277, 0.1787, 0.1277, 0.1787, 0.1304, 0.1948, 0.0132, 0.1981, 0.009032, 0.1826, 0.009032, 0.1826, 0.0132, 0.1981, 0.004506, 0.1995, 0.0002644, 0.1829, 0.14, 0.1794, 0.1437, 0.1827, 0.1432, 0.1839, 0.1398, 0.1806, 0.1398, 0.1806, 0.1432, 0.1839, 0.1434, 0.208, 0.1375, 0.193, 0.1375, 0.193, 0.1434, 0.208, 0.1374, 0.2109, 0.1304, 0.1948, 0.1304, 0.1948, 0.1374, 0.2109, 0.02446, 0.2134, 0.0132, 0.1981, 0.0132, 0.1981, 0.02446, 0.2134, 0.01598, 0.2157, 0.004506, 0.1995, 0.1437, 0.1827, 0.1485, 0.1878, 0.1479, 0.1891, 0.1432, 0.1839, 0.1432, 0.1839, 0.1479, 0.1891, 0.1532, 0.2233, 0.1434, 0.208, 0.1434, 0.208, 0.1532, 0.2233, 0.1485, 0.2269, 0.1374, 0.2109, 0.1374, 0.2109, 0.1485, 0.2269, 0.04239, 0.2289, 0.02446, 0.2134, 0.02446, 0.2134, 0.04239, 0.2289, 0.03425, 0.2319, 0.01598, 0.2157, 0.1485, 0.1878, 0.1555, 0.195, 0.155, 0.1967, 0.1479, 0.1891, 0.1479, 0.1891, 0.155, 0.1967, 0.1673, 0.2385, 0.1532, 0.2233, 0.1532, 0.2233, 0.1673, 0.2385, 0.1636, 0.2425, 0.1485, 0.2269, 0.1485, 0.2269, 0.1636, 0.2425, 0.06621, 0.2449, 0.04239, 0.2289, 0.04239, 0.2289, 0.06621, 0.2449, 0.05855, 0.2483, 0.03425, 0.2319, 0.1555, 0.195, 0.1666, 0.2047, 0.1661, 0.2071, 0.155, 0.1967, 0.155, 0.1967, 0.1661, 0.2071, 0.1857, 0.2533, 0.1673, 0.2385, 0.1673, 0.2385, 0.1857, 0.2533, 0.1828, 0.2577, 0.1636, 0.2425, 0.1636, 0.2425, 0.1828, 0.2577, 0.09506, 0.2617, 0.06621, 0.2449, 0.06621, 0.2449, 0.09506, 0.2617, 0.08797, 0.2653, 0.05855, 0.2483, 0.1666, 0.2047, 0.1832, 0.217, 0.1827, 0.2201, 0.1661, 0.2071, 0.1661, 0.2071, 0.1827, 0.2201, 0.2085, 0.2672, 0.1857, 0.2533, 0.1857, 0.2533, 0.2085, 0.2672, 0.2063, 0.2718, 0.1828, 0.2577, 0.1828, 0.2577, 0.2063, 0.2718, 0.1284, 0.2792, 0.09506, 0.2617, 0.09506, 0.2617, 0.1284, 0.2792, 0.1219, 0.2831, 0.08797, 0.2653, 0.1832, 0.217, 0.2066, 0.2303, 0.2062, 0.2343, 0.1827, 0.2201, 0.1827, 0.2201, 0.2062, 0.2343, 0.2359, 0.2796, 0.2085, 0.2672, 0.2085, 0.2672, 0.2359, 0.2796, 0.2341, 0.2845, 0.2063, 0.2718, 0.2063, 0.2718, 0.2341, 0.2845, 0.1661, 0.2969, 0.1284, 0.2792, 0.1284, 0.2792, 0.1661, 0.2969, 0.1602, 0.3014, 0.1219, 0.2831, 0.2066, 0.2303, 0.2374, 0.2436, 0.2373, 0.2485, 0.2062, 0.2343, 0.2062, 0.2343, 0.2373, 0.2485, 0.2675, 0.2899, 0.2359, 0.2796, 0.2359, 0.2796, 0.2675, 0.2899, 0.2662, 0.2951, 0.2341, 0.2845, 0.2341, 0.2845, 0.2662, 0.2951, 0.2088, 0.314, 0.1661, 0.2969, 0.1661, 0.2969, 0.2088, 0.314, 0.2038, 0.3192, 0.1602, 0.3014, 0.2374, 0.2436, 0.2757, 0.2555, 0.2757, 0.261, 0.2373, 0.2485, 0.2373, 0.2485, 0.2757, 0.261, 0.3029, 0.2975, 0.2675, 0.2899, 0.2675, 0.2899, 0.3029, 0.2975, 0.3018, 0.3029, 0.2662, 0.2951, 0.2662, 0.2951, 0.3018, 0.3029, 0.2572, 0.3283, 0.2088, 0.314, 0.2088, 0.314, 0.2572, 0.3283, 0.2533, 0.3343, 0.2038, 0.3192, 0.2757, 0.2555, 0.3201, 0.264, 0.3203, 0.2698, 0.2757, 0.261, 0.2757, 0.261, 0.3203, 0.2698, 0.3407, 0.3026, 0.3029, 0.2975, 0.3029, 0.2975, 0.3407, 0.3026, 0.3401, 0.3082, 0.3018, 0.3029, 0.3018, 0.3029, 0.3401, 0.3082, 0.3102, 0.338, 0.2572, 0.3283, 0.2572, 0.3283, 0.3102, 0.338, 0.3077, 0.3445, 0.2533, 0.3343, 0.3201, 0.264, 0.3687, 0.2681, 0.369, 0.2742, 0.3203, 0.2698, 0.3203, 0.2698, 0.369, 0.2742, 0.3807, 0.3047, 0.3407, 0.3026, 0.3407, 0.3026, 0.3807, 0.3047, 0.3805, 0.3105, 0.3401, 0.3082, 0.3401, 0.3082, 0.3805, 0.3105, 0.3661, 0.3426, 0.3102, 0.338, 0.3102, 0.338, 0.3661, 0.3426, 0.365, 0.3494, 0.3077, 0.3445, 0.3687, 0.2681, 0.4199, 0.2675, 0.4202, 0.2738, 0.369, 0.2742, 0.369, 0.2742, 0.4202, 0.2738, 0.4218, 0.3042, 0.3807, 0.3047, 0.3807, 0.3047, 0.4218, 0.3042, 0.4221, 0.31, 0.3805, 0.3105, 0.3805, 0.3105, 0.4221, 0.31, 0.4234, 0.3425, 0.3661, 0.3426, 0.3661, 0.3426, 0.4234, 0.3425, 0.4237, 0.3494, 0.365, 0.3494, 0.439, 0.5753, 0.4367, 0.7017, 0.3997, 0.7112, 0.3693, 0.5788, 0.3693, 0.5788, 0.3997, 0.7112, 0.3622, 0.7371, 0.2973, 0.5991, 0.2973, 0.5991, 0.3622, 0.7371, 0.324, 0.7985, 0.2256, 0.6355, 0.6124, 0.6362, 0.5465, 0.7631, 0.5087, 0.7213, 0.5622, 0.61, 0.5087, 0.7213, 0.5465, 0.7631, 0.48, 0.7742, 0.4686, 0.7636, 0.5036, 0.587, 0.4729, 0.7048, 0.4367, 0.7017, 0.439, 0.5753, 0.5622, 0.61, 0.5087, 0.7213, 0.4729, 0.7048, 0.5036, 0.587, 0.5435, 0.828, 0.5435, 0.8859, 0.4933, 0.9149, 0.443, 0.8859, 0.443, 0.828, 0.4933, 0.799, 0.4533, 0.7599, 0.4686, 0.7636, 0.4639, 0.7722, 0.4527, 0.769, 0.3622, 0.7371, 0.3997, 0.7112, 0.4247, 0.7697, 0.4146, 0.7819, 0.4729, 0.7048, 0.5087, 0.7213, 0.4686, 0.7636, 0.4533, 0.7599, 0.3997, 0.7112, 0.4367, 0.7017, 0.4382, 0.7621, 0.4247, 0.7697, 0.324, 0.7985, 0.3622, 0.7371, 0.4146, 0.7819, 0.41, 0.7966, 0.4367, 0.7017, 0.4729, 0.7048, 0.4533, 0.7599, 0.4382, 0.7621, 0.5866, 0.799, 0.594, 0.8033, 0.594, 0.8118, 0.5866, 0.8161, 0.5792, 0.8118, 0.5792, 0.8033, 0.41, 0.7966, 0.4146, 0.7819, 0.4227, 0.7867, 0.4185, 0.7985, 0.4247, 0.7697, 0.4382, 0.7621, 0.4411, 0.7708, 0.4306, 0.7769, 0.4382, 0.7621, 0.4533, 0.7599, 0.4527, 0.769, 0.4411, 0.7708, 0.4686, 0.7636, 0.48, 0.7742, 0.4734, 0.7804, 0.4639, 0.7722, 0.4146, 0.7819, 0.4247, 0.7697, 0.4306, 0.7769, 0.4227, 0.7867, 0.8263, 0.5753, 0.824, 0.7017, 0.787, 0.7112, 0.7566, 0.5788, 0.7566, 0.5788, 0.787, 0.7112, 0.7495, 0.7371, 0.6846, 0.5991, 0.6846, 0.5991, 0.7495, 0.7371, 0.7113, 0.7985, 0.6129, 0.6355, 0.9997, 0.6362, 0.9338, 0.7631, 0.8961, 0.7213, 0.9495, 0.61, 0.8961, 0.7213, 0.9338, 0.7631, 0.8673, 0.7742, 0.856, 0.7636, 0.891, 0.587, 0.8602, 0.7048, 0.824, 0.7017, 0.8263, 0.5753, 0.9495, 0.61, 0.8961, 0.7213, 0.8602, 0.7048, 0.891, 0.587, 0.2172, 0.7659, 0.2172, 0.8238, 0.1669, 0.8528, 0.1167, 0.8238, 0.1167, 0.7659, 0.1669, 0.7369, 0.8407, 0.7599, 0.856, 0.7636, 0.8512, 0.7722, 0.84, 0.769, 0.7495, 0.7371, 0.787, 0.7112, 0.812, 0.7697, 0.8019, 0.7819, 0.8602, 0.7048, 0.8961, 0.7213, 0.856, 0.7636, 0.8407, 0.7599, 0.787, 0.7112, 0.824, 0.7017, 0.8256, 0.7621, 0.812, 0.7697, 0.7113, 0.7985, 0.7495, 0.7371, 0.8019, 0.7819, 0.7974, 0.7966, 0.824, 0.7017, 0.8602, 0.7048, 0.8407, 0.7599, 0.8256, 0.7621, 0.625, 0.799, 0.6292, 0.8064, 0.625, 0.8138, 0.6164, 0.8138, 0.6122, 0.8064, 0.6164, 0.799, 0.7974, 0.7966, 0.8019, 0.7819, 0.81, 0.7867, 0.8058, 0.7985, 0.812, 0.7697, 0.8256, 0.7621, 0.8284, 0.7708, 0.818, 0.7769, 0.8256, 0.7621, 0.8407, 0.7599, 0.84, 0.769, 0.8284, 0.7708, 0.856, 0.7636, 0.8673, 0.7742, 0.8607, 0.7804, 0.8512, 0.7722, 0.8019, 0.7819, 0.812, 0.7697, 0.818, 0.7769, 0.81, 0.7867, 0.8259, 0.35, 0.8236, 0.4764, 0.7866, 0.4858, 0.7562, 0.3534, 0.7562, 0.3534, 0.7866, 0.4858, 0.7491, 0.5118, 0.6842, 0.3738, 0.6842, 0.3738, 0.7491, 0.5118, 0.7109, 0.5731, 0.6125, 0.4101, 0.9993, 0.4108, 0.9334, 0.5377, 0.8957, 0.496, 0.9491, 0.3847, 0.8957, 0.496, 0.9334, 0.5377, 0.8669, 0.5488, 0.8556, 0.5382, 0.8906, 0.3616, 0.8598, 0.4795, 0.8236, 0.4764, 0.8259, 0.35, 0.9491, 0.3847, 0.8957, 0.496, 0.8598, 0.4795, 0.8906, 0.3616, 0.4425, 0.8492, 0.4135, 0.8994, 0.3556, 0.8994, 0.3266, 0.8492, 0.3556, 0.799, 0.4135, 0.799, 0.8403, 0.5345, 0.8556, 0.5382, 0.8508, 0.5469, 0.8396, 0.5437, 0.7491, 0.5118, 0.7866, 0.4858, 0.8116, 0.5444, 0.8015, 0.5565, 0.8598, 0.4795, 0.8957, 0.496, 0.8556, 0.5382, 0.8403, 0.5345, 0.7866, 0.4858, 0.8236, 0.4764, 0.8252, 0.5368, 0.8116, 0.5444, 0.7109, 0.5731, 0.7491, 0.5118, 0.8015, 0.5565, 0.797, 0.5713, 0.8236, 0.4764, 0.8598, 0.4795, 0.8403, 0.5345, 0.8252, 0.5368, 0.6074, 0.799, 0.6116, 0.8064, 0.6074, 0.8138, 0.5988, 0.8138, 0.5945, 0.8064, 0.5988, 0.799, 0.797, 0.5713, 0.8015, 0.5565, 0.8096, 0.5613, 0.8054, 0.5731, 0.8116, 0.5444, 0.8252, 0.5368, 0.828, 0.5454, 0.8176, 0.5516, 0.8252, 0.5368, 0.8403, 0.5345, 0.8396, 0.5437, 0.828, 0.5454, 0.8556, 0.5382, 0.8669, 0.5488, 0.8603, 0.555, 0.8508, 0.5469, 0.8015, 0.5565, 0.8116, 0.5444, 0.8176, 0.5516, 0.8096, 0.5613, 0.0002644, 0.5214, 0.1265, 0.5236, 0.1363, 0.5607, 0.003416, 0.5914, 0.003416, 0.5914, 0.1363, 0.5607, 0.1628, 0.5986, 0.02376, 0.664, 0.02376, 0.664, 0.1628, 0.5986, 0.2251, 0.6371, 0.0603, 0.7364, 0.06155, 0.35, 0.1854, 0.4154, 0.1456, 0.4519, 0.03562, 0.399, 0.1456, 0.4519, 0.1854, 0.4154, 0.1977, 0.4803, 0.1881, 0.491, 0.0123, 0.4568, 0.1294, 0.487, 0.1265, 0.5236, 0.0002644, 0.5214, 0.03562, 0.399, 0.1456, 0.4519, 0.1294, 0.487, 0.0123, 0.4568, 0.1162, 0.7871, 0.08723, 0.8373, 0.02925, 0.8373, 0.0002644, 0.7871, 0.02925, 0.7369, 0.08723, 0.7369, 0.1844, 0.5057, 0.1881, 0.491, 0.1959, 0.4949, 0.1935, 0.5058, 0.1628, 0.5986, 0.1363, 0.5607, 0.1954, 0.5348, 0.2081, 0.5449, 0.1294, 0.487, 0.1456, 0.4519, 0.1881, 0.491, 0.1844, 0.5057, 0.1363, 0.5607, 0.1265, 0.5236, 0.1869, 0.5211, 0.1954, 0.5348, 0.2251, 0.6371, 0.1628, 0.5986, 0.2081, 0.5449, 0.2233, 0.5495, 0.1265, 0.5236, 0.1294, 0.487, 0.1844, 0.5057, 0.1869, 0.5211, 0.5568, 0.799, 0.5611, 0.8064, 0.5568, 0.8138, 0.5483, 0.8138, 0.544, 0.8064, 0.5483, 0.799, 0.2233, 0.5495, 0.2081, 0.5449, 0.2129, 0.5365, 0.2251, 0.5407, 0.1954, 0.5348, 0.1869, 0.5211, 0.196, 0.5175, 0.2028, 0.5284, 0.1869, 0.5211, 0.1844, 0.5057, 0.1935, 0.5058, 0.196, 0.5175, 0.1881, 0.491, 0.1977, 0.4803, 0.2033, 0.4863, 0.1959, 0.4949, 0.2081, 0.5449, 0.1954, 0.5348, 0.2028, 0.5284, 0.2129, 0.5365, 0.4406, 0.35, 0.4384, 0.4762, 0.4013, 0.486, 0.3706, 0.3531, 0.3706, 0.3531, 0.4013, 0.486, 0.3634, 0.5125, 0.298, 0.3735, 0.298, 0.3735, 0.3634, 0.5125, 0.3249, 0.5748, 0.2256, 0.41, 0.612, 0.4113, 0.5465, 0.5351, 0.51, 0.4953, 0.563, 0.3853, 0.51, 0.4953, 0.5465, 0.5351, 0.4817, 0.5474, 0.471, 0.5378, 0.5051, 0.362, 0.475, 0.4791, 0.4384, 0.4762, 0.4406, 0.35, 0.563, 0.3853, 0.51, 0.4953, 0.475, 0.4791, 0.5051, 0.362, 0.326, 0.8859, 0.2758, 0.9149, 0.2256, 0.8859, 0.2256, 0.828, 0.2758, 0.799, 0.326, 0.828, 0.4563, 0.5342, 0.471, 0.5378, 0.467, 0.5456, 0.4562, 0.5433, 0.3634, 0.5125, 0.4013, 0.486, 0.4272, 0.5451, 0.4171, 0.5578, 0.475, 0.4791, 0.51, 0.4953, 0.471, 0.5378, 0.4563, 0.5342, 0.4013, 0.486, 0.4384, 0.4762, 0.4409, 0.5366, 0.4272, 0.5451, 0.3249, 0.5748, 0.3634, 0.5125, 0.4171, 0.5578, 0.4125, 0.573, 0.4384, 0.4762, 0.475, 0.4791, 0.4563, 0.5342, 0.4409, 0.5366, 0.5744, 0.799, 0.5787, 0.8064, 0.5744, 0.8138, 0.5659, 0.8138, 0.5616, 0.8064, 0.5659, 0.799, 0.4125, 0.573, 0.4171, 0.5578, 0.4255, 0.5626, 0.4212, 0.5748, 0.4272, 0.5451, 0.4409, 0.5366, 0.4445, 0.5458, 0.4336, 0.5525, 0.4409, 0.5366, 0.4563, 0.5342, 0.4562, 0.5433, 0.4445, 0.5458, 0.471, 0.5378, 0.4817, 0.5474, 0.4756, 0.5531, 0.467, 0.5456, 0.4171, 0.5578, 0.4272, 0.5451, 0.4336, 0.5525, 0.4255, 0.5626])
me_cylinder.materials.append(mat_material_001)
me_cylinder.use_remesh_preserve_volume = False
me_cylinder.use_remesh_preserve_attributes = False
me_cylinder.use_mirror_vertex_groups = False
me_cylinder.use_paint_bone_selection = False
me_cylinder.use_paint_mask = True
me_cylinder.update()

# ---- objects
ob_cylinder = bpy.data.objects.new('Cylinder', me_cylinder)
ob_lamp = bpy.data.objects.new('Lamp', light_lamp)
ob_camera = bpy.data.objects.new('Camera', cam_camera)

# ---- transforms, parenting, visibility, modifiers, constraints
ob_cylinder.location = (0.0, 0.0, 3.687)
ob_cylinder.scale = (0.651, 0.651, 3.683)
ob_cylinder.lineart.crease_threshold = 0.0
ob_lamp.location = (4.076, 1.005, 5.904)
ob_lamp.rotation_euler = (0.6503, 0.05522, 1.866)
ob_lamp.lock_rotations_4d = False
ob_lamp.empty_display_type = 'ARROWS'
ob_lamp.color = (0.0, 0.0, 0.0, 0.0)
ob_lamp.lineart.crease_threshold = 0.0
ob_camera.location = (7.481, -6.508, 5.344)
ob_camera.rotation_euler = (1.109, 0.01082, 0.8149)
ob_camera.lock_rotations_4d = False
ob_camera.empty_display_type = 'ARROWS'
ob_camera.color = (0.0, 0.0, 0.0, 0.0)
ob_camera.display_type = 'WIRE'
ob_camera.lineart.crease_threshold = 0.0

# ---- collection membership
col_collection_1.objects.link(ob_cylinder)
col_collection_1.objects.link(ob_lamp)
col_collection_1.objects.link(ob_camera)

# ---- scene / render settings (as saved in the file)
scene.camera = ob_camera
scene.frame_start = 1; scene.frame_end = 250; scene.frame_set(1)
scene.render.engine = 'BLENDER_EEVEE_NEXT'
scene.render.resolution_percentage = 50
scene.render.dither_intensity = 0.0
scene.cycles.use_denoising = False
scene.cycles.samples = 10
scene.cycles.sampling_pattern = 'TABULATED_SOBOL'
scene.cycles.light_sampling_threshold = 0.0
scene.cycles.use_adaptive_sampling = False
scene.cycles.use_light_tree = False
scene.cycles.blur_glossy = 0.0
scene.cycles.pixel_filter_type = 'GAUSSIAN'
scene.cycles.sample_clamp_indirect = 0.0
scene.view_settings.view_transform = 'Standard'
bpy.context.view_layer.update()
